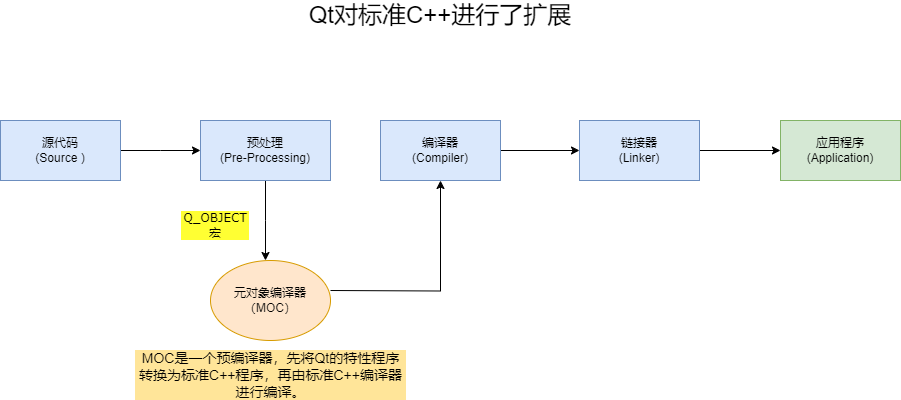

The diagram above was exported from draw.io. Its source (the exported page's mxGraphModel, read from the mxfile embedded in the PNG):
<mxGraphModel dx="1058" dy="805" grid="1" gridSize="10" guides="1" tooltips="1" connect="1" arrows="1" fold="1" page="1" pageScale="1" pageWidth="827" pageHeight="1169" math="0" shadow="0">
  <root>
    <mxCell id="0" />
    <mxCell id="1" parent="0" />
    <mxCell id="v3cxztPvY-uUmCn56_UV-3" value="" style="edgeStyle=orthogonalEdgeStyle;rounded=0;orthogonalLoop=1;jettySize=auto;html=1;" parent="1" source="v3cxztPvY-uUmCn56_UV-1" edge="1">
      <mxGeometry relative="1" as="geometry">
        <mxPoint x="350" y="340" as="targetPoint" />
      </mxGeometry>
    </mxCell>
    <mxCell id="v3cxztPvY-uUmCn56_UV-1" value="源代码&lt;br&gt;(Source )" style="rounded=0;whiteSpace=wrap;html=1;fillColor=#dae8fc;strokeColor=#6c8ebf;" parent="1" vertex="1">
      <mxGeometry x="150" y="310" width="120" height="60" as="geometry" />
    </mxCell>
    <mxCell id="v3cxztPvY-uUmCn56_UV-6" value="" style="edgeStyle=orthogonalEdgeStyle;rounded=0;orthogonalLoop=1;jettySize=auto;html=1;" parent="1" source="v3cxztPvY-uUmCn56_UV-4" edge="1">
      <mxGeometry relative="1" as="geometry">
        <mxPoint x="415" y="450" as="targetPoint" />
      </mxGeometry>
    </mxCell>
    <mxCell id="v3cxztPvY-uUmCn56_UV-4" value="预处理&lt;br&gt;(Pre-Processing)" style="rounded=0;whiteSpace=wrap;html=1;fillColor=#dae8fc;strokeColor=#6c8ebf;" parent="1" vertex="1">
      <mxGeometry x="350" y="310" width="130" height="60" as="geometry" />
    </mxCell>
    <mxCell id="v3cxztPvY-uUmCn56_UV-7" style="edgeStyle=orthogonalEdgeStyle;rounded=0;orthogonalLoop=1;jettySize=auto;html=1;entryX=0.5;entryY=1;entryDx=0;entryDy=0;" parent="1" target="v3cxztPvY-uUmCn56_UV-10" edge="1">
      <mxGeometry relative="1" as="geometry">
        <mxPoint x="590" y="480" as="targetPoint" />
        <mxPoint x="480" y="480" as="sourcePoint" />
      </mxGeometry>
    </mxCell>
    <mxCell id="v3cxztPvY-uUmCn56_UV-12" value="" style="edgeStyle=orthogonalEdgeStyle;rounded=0;orthogonalLoop=1;jettySize=auto;html=1;" parent="1" source="v3cxztPvY-uUmCn56_UV-10" target="v3cxztPvY-uUmCn56_UV-11" edge="1">
      <mxGeometry relative="1" as="geometry" />
    </mxCell>
    <mxCell id="v3cxztPvY-uUmCn56_UV-10" value="编译器&lt;br&gt;(Compiler)" style="rounded=0;whiteSpace=wrap;html=1;fillColor=#dae8fc;strokeColor=#6c8ebf;" parent="1" vertex="1">
      <mxGeometry x="530" y="310" width="120" height="60" as="geometry" />
    </mxCell>
    <mxCell id="v3cxztPvY-uUmCn56_UV-14" value="" style="edgeStyle=orthogonalEdgeStyle;rounded=0;orthogonalLoop=1;jettySize=auto;html=1;" parent="1" source="v3cxztPvY-uUmCn56_UV-11" target="v3cxztPvY-uUmCn56_UV-13" edge="1">
      <mxGeometry relative="1" as="geometry" />
    </mxCell>
    <mxCell id="v3cxztPvY-uUmCn56_UV-11" value="链接器&lt;br&gt;(Linker)" style="rounded=0;whiteSpace=wrap;html=1;fillColor=#dae8fc;strokeColor=#6c8ebf;" parent="1" vertex="1">
      <mxGeometry x="729" y="310" width="120" height="60" as="geometry" />
    </mxCell>
    <mxCell id="v3cxztPvY-uUmCn56_UV-13" value="应用程序&lt;br&gt;(Application)" style="rounded=0;whiteSpace=wrap;html=1;fillColor=#d5e8d4;strokeColor=#82b366;" parent="1" vertex="1">
      <mxGeometry x="930" y="310" width="120" height="60" as="geometry" />
    </mxCell>
    <mxCell id="v3cxztPvY-uUmCn56_UV-15" value="元对象编译器&lt;br&gt;（MOC）" style="ellipse;whiteSpace=wrap;html=1;fillColor=#ffe6cc;strokeColor=#d79b00;" parent="1" vertex="1">
      <mxGeometry x="360" y="450" width="120" height="80" as="geometry" />
    </mxCell>
    <mxCell id="8XVVzJr5SLdTCm2O1Za1-2" value="Qt对标准C++进行了扩展" style="text;html=1;strokeColor=none;fillColor=none;align=center;verticalAlign=middle;whiteSpace=wrap;rounded=0;fontSize=24;" parent="1" vertex="1">
      <mxGeometry x="455" y="190" width="270" height="30" as="geometry" />
    </mxCell>
    <mxCell id="8XVVzJr5SLdTCm2O1Za1-4" value="MOC是一个预编译器，先将Qt的特性程序转换为标准C++程序，再由标准C++编译器进行编译。" style="text;html=1;strokeColor=none;fillColor=none;align=center;verticalAlign=middle;whiteSpace=wrap;rounded=0;fontSize=14;labelBackgroundColor=#FFE599;" parent="1" vertex="1">
      <mxGeometry x="283.5" y="545" width="273" height="40" as="geometry" />
    </mxCell>
    <mxCell id="4NnczLAPFRoXGwrB-3pn-1" value="Q_OBJECT宏" style="text;html=1;strokeColor=none;fillColor=none;align=center;verticalAlign=middle;whiteSpace=wrap;rounded=0;labelBackgroundColor=#FFFF33;fontColor=#000000;fontFamily=Verdana;" vertex="1" parent="1">
      <mxGeometry x="330" y="400" width="70" height="30" as="geometry" />
    </mxCell>
  </root>
</mxGraphModel>